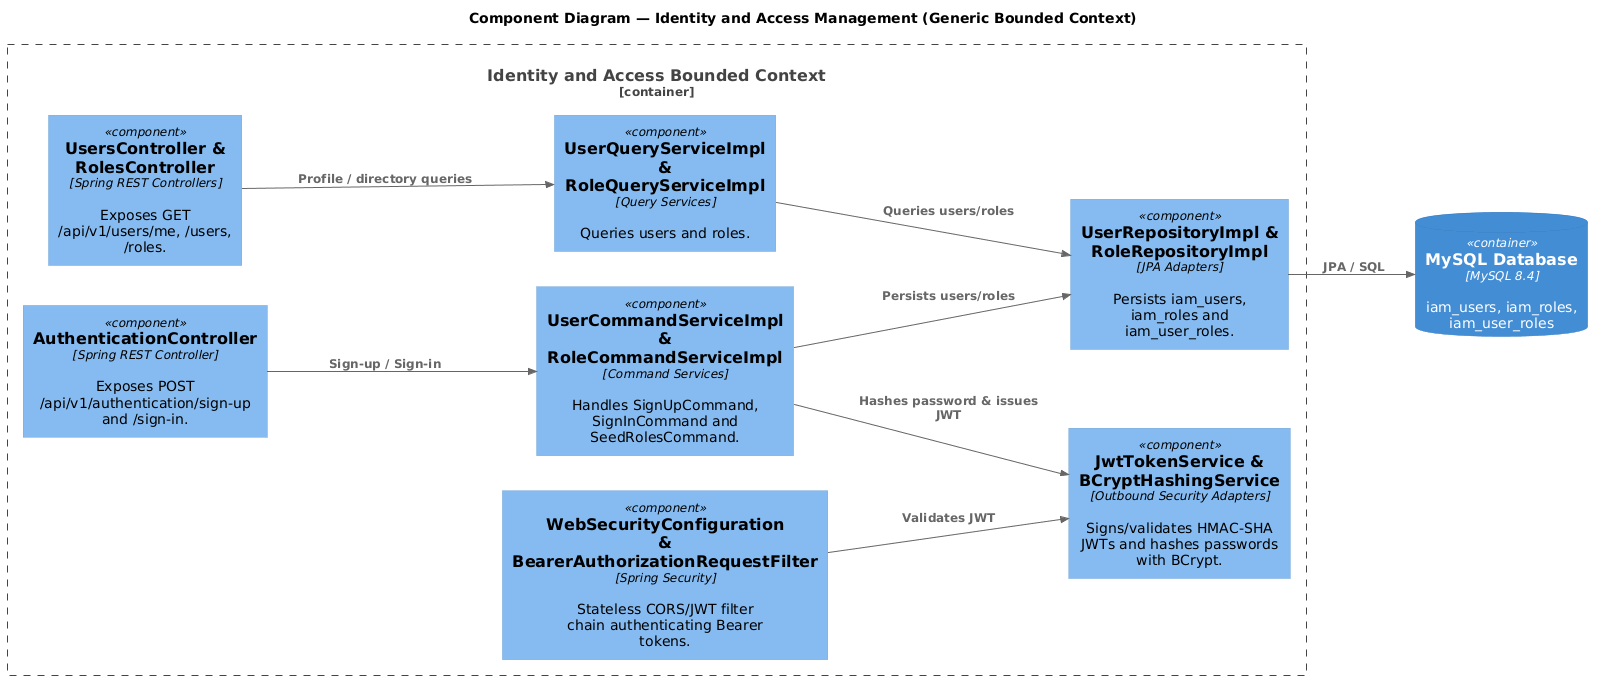

The diagram above was rendered by PlantUML. Its source (embedded in the PNG):
@startuml C4_Components_IAM
!include <C4/C4_Component>
LAYOUT_LEFT_RIGHT()
title Component Diagram — Identity and Access Management (Generic Bounded Context)
Container_Boundary(iam, "Identity and Access Bounded Context") {
    Component(authCtrl, "AuthenticationController", "Spring REST Controller", "Exposes POST /api/v1/authentication/sign-up and /sign-in.")
    Component(userCtrl, "UsersController & RolesController", "Spring REST Controllers", "Exposes GET /api/v1/users/me, /users, /roles.")
    Component(cmdSvc, "UserCommandServiceImpl & RoleCommandServiceImpl", "Command Services", "Handles SignUpCommand, SignInCommand and SeedRolesCommand.")
    Component(qrySvc, "UserQueryServiceImpl & RoleQueryServiceImpl", "Query Services", "Queries users and roles.")
    Component(sec, "WebSecurityConfiguration & BearerAuthorizationRequestFilter", "Spring Security", "Stateless CORS/JWT filter chain authenticating Bearer tokens.")
    Component(jwt, "JwtTokenService & BCryptHashingService", "Outbound Security Adapters", "Signs/validates HMAC-SHA JWTs and hashes passwords with BCrypt.")
    Component(repo, "UserRepositoryImpl & RoleRepositoryImpl", "JPA Adapters", "Persists iam_users, iam_roles and iam_user_roles.")
}
ContainerDb(db, "MySQL Database", "MySQL 8.4", "iam_users, iam_roles, iam_user_roles")
Rel(authCtrl, cmdSvc, "Sign-up / Sign-in")
Rel(userCtrl, qrySvc, "Profile / directory queries")
Rel(sec, jwt, "Validates JWT")
Rel(cmdSvc, jwt, "Hashes password & issues JWT")
Rel(cmdSvc, repo, "Persists users/roles")
Rel(qrySvc, repo, "Queries users/roles")
Rel(repo, db, "JPA / SQL")
@enduml